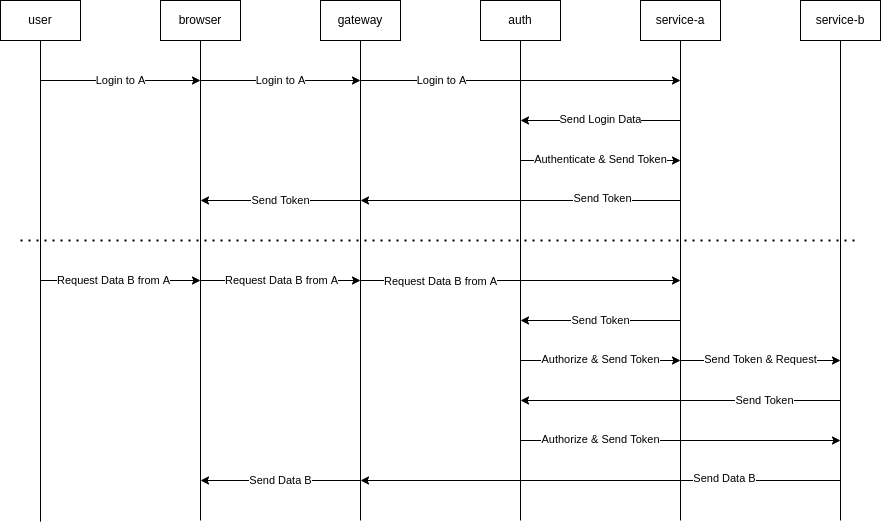

The diagram above was exported from draw.io. Its source (the exported page's mxGraphModel, read from the mxfile embedded in the PNG):
<mxGraphModel dx="1293" dy="732" grid="1" gridSize="10" guides="1" tooltips="1" connect="1" arrows="1" fold="1" page="1" pageScale="1" pageWidth="850" pageHeight="1100" math="0" shadow="0">
  <root>
    <mxCell id="0" />
    <mxCell id="1" parent="0" />
    <mxCell id="ORLqyrvSzpkLUZMvRtKj-1" value="user" style="rounded=0;whiteSpace=wrap;html=1;" vertex="1" parent="1">
      <mxGeometry y="120" width="80" height="40" as="geometry" />
    </mxCell>
    <mxCell id="ORLqyrvSzpkLUZMvRtKj-2" value="browser" style="rounded=0;whiteSpace=wrap;html=1;" vertex="1" parent="1">
      <mxGeometry x="160" y="120" width="80" height="40" as="geometry" />
    </mxCell>
    <mxCell id="ORLqyrvSzpkLUZMvRtKj-3" value="gateway" style="rounded=0;whiteSpace=wrap;html=1;" vertex="1" parent="1">
      <mxGeometry x="320" y="120" width="80" height="40" as="geometry" />
    </mxCell>
    <mxCell id="ORLqyrvSzpkLUZMvRtKj-4" value="service-a" style="rounded=0;whiteSpace=wrap;html=1;" vertex="1" parent="1">
      <mxGeometry x="640" y="120" width="80" height="40" as="geometry" />
    </mxCell>
    <mxCell id="ORLqyrvSzpkLUZMvRtKj-5" value="auth" style="rounded=0;whiteSpace=wrap;html=1;" vertex="1" parent="1">
      <mxGeometry x="480" y="120" width="80" height="40" as="geometry" />
    </mxCell>
    <mxCell id="ORLqyrvSzpkLUZMvRtKj-6" value="service-b" style="rounded=0;whiteSpace=wrap;html=1;" vertex="1" parent="1">
      <mxGeometry x="800" y="120" width="80" height="40" as="geometry" />
    </mxCell>
    <mxCell id="ORLqyrvSzpkLUZMvRtKj-8" value="" style="endArrow=none;html=1;rounded=0;entryX=0.5;entryY=1;entryDx=0;entryDy=0;" edge="1" parent="1" target="ORLqyrvSzpkLUZMvRtKj-1">
      <mxGeometry width="50" height="50" relative="1" as="geometry">
        <mxPoint x="40" y="641.1764705882352" as="sourcePoint" />
        <mxPoint x="450" y="390" as="targetPoint" />
      </mxGeometry>
    </mxCell>
    <mxCell id="ORLqyrvSzpkLUZMvRtKj-9" value="" style="endArrow=none;html=1;rounded=0;entryX=0.5;entryY=1;entryDx=0;entryDy=0;" edge="1" parent="1" target="ORLqyrvSzpkLUZMvRtKj-2">
      <mxGeometry width="50" height="50" relative="1" as="geometry">
        <mxPoint x="200" y="640" as="sourcePoint" />
        <mxPoint x="230" y="180" as="targetPoint" />
      </mxGeometry>
    </mxCell>
    <mxCell id="ORLqyrvSzpkLUZMvRtKj-10" value="" style="endArrow=none;html=1;rounded=0;entryX=0.5;entryY=1;entryDx=0;entryDy=0;" edge="1" parent="1" target="ORLqyrvSzpkLUZMvRtKj-3">
      <mxGeometry width="50" height="50" relative="1" as="geometry">
        <mxPoint x="360" y="640" as="sourcePoint" />
        <mxPoint x="390" y="170" as="targetPoint" />
      </mxGeometry>
    </mxCell>
    <mxCell id="ORLqyrvSzpkLUZMvRtKj-11" value="" style="endArrow=none;html=1;rounded=0;entryX=0.5;entryY=1;entryDx=0;entryDy=0;" edge="1" parent="1" target="ORLqyrvSzpkLUZMvRtKj-5">
      <mxGeometry width="50" height="50" relative="1" as="geometry">
        <mxPoint x="520" y="640" as="sourcePoint" />
        <mxPoint x="580" y="190" as="targetPoint" />
      </mxGeometry>
    </mxCell>
    <mxCell id="ORLqyrvSzpkLUZMvRtKj-12" value="" style="endArrow=none;html=1;rounded=0;entryX=0.5;entryY=1;entryDx=0;entryDy=0;" edge="1" parent="1" target="ORLqyrvSzpkLUZMvRtKj-4">
      <mxGeometry width="50" height="50" relative="1" as="geometry">
        <mxPoint x="680" y="640" as="sourcePoint" />
        <mxPoint x="720" y="200" as="targetPoint" />
      </mxGeometry>
    </mxCell>
    <mxCell id="ORLqyrvSzpkLUZMvRtKj-13" value="" style="endArrow=none;html=1;rounded=0;entryX=0.5;entryY=1;entryDx=0;entryDy=0;" edge="1" parent="1" target="ORLqyrvSzpkLUZMvRtKj-6">
      <mxGeometry width="50" height="50" relative="1" as="geometry">
        <mxPoint x="840" y="640" as="sourcePoint" />
        <mxPoint x="790" y="200" as="targetPoint" />
      </mxGeometry>
    </mxCell>
    <mxCell id="ORLqyrvSzpkLUZMvRtKj-14" value="" style="endArrow=classic;html=1;rounded=0;" edge="1" parent="1">
      <mxGeometry width="50" height="50" relative="1" as="geometry">
        <mxPoint x="200" y="200" as="sourcePoint" />
        <mxPoint x="360" y="200" as="targetPoint" />
      </mxGeometry>
    </mxCell>
    <mxCell id="ORLqyrvSzpkLUZMvRtKj-15" value="Login to A" style="edgeLabel;html=1;align=center;verticalAlign=middle;resizable=0;points=[];" vertex="1" connectable="0" parent="ORLqyrvSzpkLUZMvRtKj-14">
      <mxGeometry x="0.1382" relative="1" as="geometry">
        <mxPoint x="-11" as="offset" />
      </mxGeometry>
    </mxCell>
    <mxCell id="ORLqyrvSzpkLUZMvRtKj-16" value="" style="endArrow=classic;html=1;rounded=0;" edge="1" parent="1">
      <mxGeometry width="50" height="50" relative="1" as="geometry">
        <mxPoint x="360" y="200" as="sourcePoint" />
        <mxPoint x="680" y="200" as="targetPoint" />
      </mxGeometry>
    </mxCell>
    <mxCell id="ORLqyrvSzpkLUZMvRtKj-18" value="Login to A" style="edgeLabel;html=1;align=center;verticalAlign=middle;resizable=0;points=[];" vertex="1" connectable="0" parent="ORLqyrvSzpkLUZMvRtKj-16">
      <mxGeometry x="-0.7176" relative="1" as="geometry">
        <mxPoint x="35" as="offset" />
      </mxGeometry>
    </mxCell>
    <mxCell id="ORLqyrvSzpkLUZMvRtKj-19" value="" style="endArrow=classic;html=1;rounded=0;" edge="1" parent="1">
      <mxGeometry width="50" height="50" relative="1" as="geometry">
        <mxPoint x="680" y="240" as="sourcePoint" />
        <mxPoint x="520" y="240" as="targetPoint" />
      </mxGeometry>
    </mxCell>
    <mxCell id="ORLqyrvSzpkLUZMvRtKj-20" value="Send Login Data" style="edgeLabel;html=1;align=center;verticalAlign=middle;resizable=0;points=[];" vertex="1" connectable="0" parent="ORLqyrvSzpkLUZMvRtKj-19">
      <mxGeometry x="-0.175" y="-1" relative="1" as="geometry">
        <mxPoint x="-14" as="offset" />
      </mxGeometry>
    </mxCell>
    <mxCell id="ORLqyrvSzpkLUZMvRtKj-21" value="" style="endArrow=classic;html=1;rounded=0;" edge="1" parent="1">
      <mxGeometry width="50" height="50" relative="1" as="geometry">
        <mxPoint x="520" y="280" as="sourcePoint" />
        <mxPoint x="680" y="280" as="targetPoint" />
      </mxGeometry>
    </mxCell>
    <mxCell id="ORLqyrvSzpkLUZMvRtKj-22" value="Authenticate &amp;amp; Send Token" style="edgeLabel;html=1;align=center;verticalAlign=middle;resizable=0;points=[];" vertex="1" connectable="0" parent="ORLqyrvSzpkLUZMvRtKj-21">
      <mxGeometry x="-0.1118" y="1" relative="1" as="geometry">
        <mxPoint x="9" as="offset" />
      </mxGeometry>
    </mxCell>
    <mxCell id="ORLqyrvSzpkLUZMvRtKj-23" value="" style="endArrow=classic;html=1;rounded=0;" edge="1" parent="1">
      <mxGeometry width="50" height="50" relative="1" as="geometry">
        <mxPoint x="680" y="320" as="sourcePoint" />
        <mxPoint x="360" y="320" as="targetPoint" />
      </mxGeometry>
    </mxCell>
    <mxCell id="ORLqyrvSzpkLUZMvRtKj-24" value="Send Token" style="edgeLabel;html=1;align=center;verticalAlign=middle;resizable=0;points=[];" vertex="1" connectable="0" parent="ORLqyrvSzpkLUZMvRtKj-23">
      <mxGeometry x="-0.514" y="-2" relative="1" as="geometry">
        <mxPoint as="offset" />
      </mxGeometry>
    </mxCell>
    <mxCell id="ORLqyrvSzpkLUZMvRtKj-25" value="" style="endArrow=classic;html=1;rounded=0;" edge="1" parent="1">
      <mxGeometry width="50" height="50" relative="1" as="geometry">
        <mxPoint x="360" y="320" as="sourcePoint" />
        <mxPoint x="200" y="320" as="targetPoint" />
      </mxGeometry>
    </mxCell>
    <mxCell id="ORLqyrvSzpkLUZMvRtKj-26" value="Send Token" style="edgeLabel;html=1;align=center;verticalAlign=middle;resizable=0;points=[];" vertex="1" connectable="0" parent="ORLqyrvSzpkLUZMvRtKj-25">
      <mxGeometry x="-0.1235" relative="1" as="geometry">
        <mxPoint x="-10" as="offset" />
      </mxGeometry>
    </mxCell>
    <mxCell id="ORLqyrvSzpkLUZMvRtKj-27" value="" style="endArrow=classic;html=1;rounded=0;" edge="1" parent="1">
      <mxGeometry width="50" height="50" relative="1" as="geometry">
        <mxPoint x="40" y="200" as="sourcePoint" />
        <mxPoint x="200" y="200" as="targetPoint" />
      </mxGeometry>
    </mxCell>
    <mxCell id="ORLqyrvSzpkLUZMvRtKj-29" value="Login to A" style="edgeLabel;html=1;align=center;verticalAlign=middle;resizable=0;points=[];" vertex="1" connectable="0" parent="ORLqyrvSzpkLUZMvRtKj-27">
      <mxGeometry x="-0.0897" relative="1" as="geometry">
        <mxPoint x="7" as="offset" />
      </mxGeometry>
    </mxCell>
    <mxCell id="ORLqyrvSzpkLUZMvRtKj-30" value="" style="endArrow=classic;html=1;rounded=0;" edge="1" parent="1">
      <mxGeometry width="50" height="50" relative="1" as="geometry">
        <mxPoint x="40" y="400" as="sourcePoint" />
        <mxPoint x="200" y="400" as="targetPoint" />
      </mxGeometry>
    </mxCell>
    <mxCell id="ORLqyrvSzpkLUZMvRtKj-34" value="Request Data B from A" style="edgeLabel;html=1;align=center;verticalAlign=middle;resizable=0;points=[];" vertex="1" connectable="0" parent="ORLqyrvSzpkLUZMvRtKj-30">
      <mxGeometry x="-0.0897" relative="1" as="geometry">
        <mxPoint as="offset" />
      </mxGeometry>
    </mxCell>
    <mxCell id="ORLqyrvSzpkLUZMvRtKj-32" value="" style="endArrow=classic;html=1;rounded=0;" edge="1" parent="1">
      <mxGeometry width="50" height="50" relative="1" as="geometry">
        <mxPoint x="200" y="400" as="sourcePoint" />
        <mxPoint x="360" y="400" as="targetPoint" />
      </mxGeometry>
    </mxCell>
    <mxCell id="ORLqyrvSzpkLUZMvRtKj-35" value="Request Data B from A" style="edgeLabel;html=1;align=center;verticalAlign=middle;resizable=0;points=[];" vertex="1" connectable="0" parent="ORLqyrvSzpkLUZMvRtKj-32">
      <mxGeometry x="0.1015" relative="1" as="geometry">
        <mxPoint x="-8" as="offset" />
      </mxGeometry>
    </mxCell>
    <mxCell id="ORLqyrvSzpkLUZMvRtKj-33" value="" style="endArrow=classic;html=1;rounded=0;" edge="1" parent="1">
      <mxGeometry width="50" height="50" relative="1" as="geometry">
        <mxPoint x="360" y="400" as="sourcePoint" />
        <mxPoint x="680" y="400" as="targetPoint" />
      </mxGeometry>
    </mxCell>
    <mxCell id="ORLqyrvSzpkLUZMvRtKj-36" value="Request Data B from A" style="edgeLabel;html=1;align=center;verticalAlign=middle;resizable=0;points=[];" vertex="1" connectable="0" parent="ORLqyrvSzpkLUZMvRtKj-33">
      <mxGeometry x="-0.5412" y="-1" relative="1" as="geometry">
        <mxPoint x="6" as="offset" />
      </mxGeometry>
    </mxCell>
    <mxCell id="ORLqyrvSzpkLUZMvRtKj-37" value="" style="endArrow=classic;html=1;rounded=0;" edge="1" parent="1">
      <mxGeometry width="50" height="50" relative="1" as="geometry">
        <mxPoint x="680" y="440" as="sourcePoint" />
        <mxPoint x="520" y="440" as="targetPoint" />
      </mxGeometry>
    </mxCell>
    <mxCell id="ORLqyrvSzpkLUZMvRtKj-38" value="Send Token" style="edgeLabel;html=1;align=center;verticalAlign=middle;resizable=0;points=[];" vertex="1" connectable="0" parent="ORLqyrvSzpkLUZMvRtKj-37">
      <mxGeometry x="0.0897" relative="1" as="geometry">
        <mxPoint x="7" as="offset" />
      </mxGeometry>
    </mxCell>
    <mxCell id="ORLqyrvSzpkLUZMvRtKj-39" value="" style="endArrow=classic;html=1;rounded=0;" edge="1" parent="1">
      <mxGeometry width="50" height="50" relative="1" as="geometry">
        <mxPoint x="520" y="480" as="sourcePoint" />
        <mxPoint x="680" y="480" as="targetPoint" />
      </mxGeometry>
    </mxCell>
    <mxCell id="ORLqyrvSzpkLUZMvRtKj-40" value="Authorize &amp;amp; Send Token" style="edgeLabel;html=1;align=center;verticalAlign=middle;resizable=0;points=[];" vertex="1" connectable="0" parent="ORLqyrvSzpkLUZMvRtKj-39">
      <mxGeometry x="-0.1118" y="1" relative="1" as="geometry">
        <mxPoint x="9" as="offset" />
      </mxGeometry>
    </mxCell>
    <mxCell id="ORLqyrvSzpkLUZMvRtKj-41" value="" style="endArrow=classic;html=1;rounded=0;" edge="1" parent="1">
      <mxGeometry width="50" height="50" relative="1" as="geometry">
        <mxPoint x="680" y="480" as="sourcePoint" />
        <mxPoint x="840" y="480" as="targetPoint" />
      </mxGeometry>
    </mxCell>
    <mxCell id="ORLqyrvSzpkLUZMvRtKj-42" value="Send Token &amp;amp; Request" style="edgeLabel;html=1;align=center;verticalAlign=middle;resizable=0;points=[];" vertex="1" connectable="0" parent="ORLqyrvSzpkLUZMvRtKj-41">
      <mxGeometry x="-0.1118" y="1" relative="1" as="geometry">
        <mxPoint x="9" as="offset" />
      </mxGeometry>
    </mxCell>
    <mxCell id="ORLqyrvSzpkLUZMvRtKj-43" value="" style="endArrow=classic;html=1;rounded=0;" edge="1" parent="1">
      <mxGeometry width="50" height="50" relative="1" as="geometry">
        <mxPoint x="840" y="520" as="sourcePoint" />
        <mxPoint x="520" y="520" as="targetPoint" />
      </mxGeometry>
    </mxCell>
    <mxCell id="ORLqyrvSzpkLUZMvRtKj-44" value="Send Token" style="edgeLabel;html=1;align=center;verticalAlign=middle;resizable=0;points=[];" vertex="1" connectable="0" parent="ORLqyrvSzpkLUZMvRtKj-43">
      <mxGeometry x="-0.525" relative="1" as="geometry">
        <mxPoint as="offset" />
      </mxGeometry>
    </mxCell>
    <mxCell id="ORLqyrvSzpkLUZMvRtKj-45" value="" style="endArrow=classic;html=1;rounded=0;" edge="1" parent="1">
      <mxGeometry width="50" height="50" relative="1" as="geometry">
        <mxPoint x="520" y="560" as="sourcePoint" />
        <mxPoint x="840" y="560" as="targetPoint" />
      </mxGeometry>
    </mxCell>
    <mxCell id="ORLqyrvSzpkLUZMvRtKj-46" value="Authorize &amp;amp; Send Token" style="edgeLabel;html=1;align=center;verticalAlign=middle;resizable=0;points=[];" vertex="1" connectable="0" parent="ORLqyrvSzpkLUZMvRtKj-45">
      <mxGeometry x="-0.1118" y="1" relative="1" as="geometry">
        <mxPoint x="-62" as="offset" />
      </mxGeometry>
    </mxCell>
    <mxCell id="ORLqyrvSzpkLUZMvRtKj-47" value="" style="endArrow=classic;html=1;rounded=0;" edge="1" parent="1">
      <mxGeometry width="50" height="50" relative="1" as="geometry">
        <mxPoint x="840" y="600" as="sourcePoint" />
        <mxPoint x="360" y="600" as="targetPoint" />
      </mxGeometry>
    </mxCell>
    <mxCell id="ORLqyrvSzpkLUZMvRtKj-48" value="Send Data B" style="edgeLabel;html=1;align=center;verticalAlign=middle;resizable=0;points=[];" vertex="1" connectable="0" parent="ORLqyrvSzpkLUZMvRtKj-47">
      <mxGeometry x="-0.514" y="-2" relative="1" as="geometry">
        <mxPoint as="offset" />
      </mxGeometry>
    </mxCell>
    <mxCell id="ORLqyrvSzpkLUZMvRtKj-49" value="" style="endArrow=classic;html=1;rounded=0;" edge="1" parent="1">
      <mxGeometry width="50" height="50" relative="1" as="geometry">
        <mxPoint x="360" y="600" as="sourcePoint" />
        <mxPoint x="200" y="600" as="targetPoint" />
      </mxGeometry>
    </mxCell>
    <mxCell id="ORLqyrvSzpkLUZMvRtKj-50" value="Send Data B" style="edgeLabel;html=1;align=center;verticalAlign=middle;resizable=0;points=[];" vertex="1" connectable="0" parent="ORLqyrvSzpkLUZMvRtKj-49">
      <mxGeometry x="-0.1235" relative="1" as="geometry">
        <mxPoint x="-10" as="offset" />
      </mxGeometry>
    </mxCell>
    <mxCell id="ORLqyrvSzpkLUZMvRtKj-51" value="" style="endArrow=none;dashed=1;html=1;dashPattern=1 3;strokeWidth=2;rounded=0;" edge="1" parent="1">
      <mxGeometry width="50" height="50" relative="1" as="geometry">
        <mxPoint x="20" y="360" as="sourcePoint" />
        <mxPoint x="860" y="360" as="targetPoint" />
      </mxGeometry>
    </mxCell>
  </root>
</mxGraphModel>